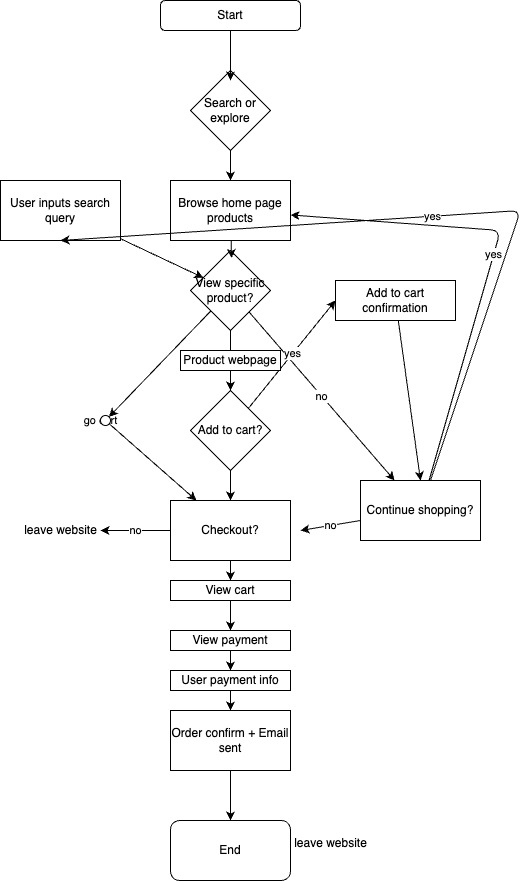

The diagram above was exported from draw.io. Its source (the exported page's mxGraphModel, read from the mxfile embedded in the PNG):
<mxGraphModel dx="326" dy="476" grid="1" gridSize="10" guides="1" tooltips="1" connect="1" arrows="1" fold="1" page="1" pageScale="1" pageWidth="850" pageHeight="1100" math="0" shadow="0">
  <root>
    <mxCell id="0" />
    <mxCell id="1" parent="0" />
    <mxCell id="56" value="Start" style="rounded=1;whiteSpace=wrap;html=1;" vertex="1" parent="1">
      <mxGeometry x="250" y="100" width="140" height="30" as="geometry" />
    </mxCell>
    <mxCell id="64" style="edgeStyle=none;html=1;entryX=0.5;entryY=0;entryDx=0;entryDy=0;" edge="1" parent="1" source="57" target="58">
      <mxGeometry relative="1" as="geometry" />
    </mxCell>
    <mxCell id="57" value="Search or explore" style="rhombus;whiteSpace=wrap;html=1;" vertex="1" parent="1">
      <mxGeometry x="280" y="170" width="80" height="80" as="geometry" />
    </mxCell>
    <mxCell id="58" value="Browse home page products" style="whiteSpace=wrap;html=1;" vertex="1" parent="1">
      <mxGeometry x="260" y="280" width="120" height="60" as="geometry" />
    </mxCell>
    <mxCell id="66" style="edgeStyle=none;html=1;" edge="1" parent="1" source="59" target="60">
      <mxGeometry relative="1" as="geometry" />
    </mxCell>
    <mxCell id="59" value="User inputs search query" style="whiteSpace=wrap;html=1;" vertex="1" parent="1">
      <mxGeometry x="90" y="280" width="120" height="60" as="geometry" />
    </mxCell>
    <mxCell id="69" style="edgeStyle=none;html=1;" edge="1" parent="1" target="67">
      <mxGeometry relative="1" as="geometry">
        <mxPoint x="320" y="470" as="sourcePoint" />
      </mxGeometry>
    </mxCell>
    <mxCell id="77" value="go cart" style="edgeStyle=none;html=1;" edge="1" parent="1" source="78">
      <mxGeometry relative="1" as="geometry">
        <mxPoint x="190" y="520" as="targetPoint" />
      </mxGeometry>
    </mxCell>
    <mxCell id="90" value="no" style="edgeStyle=none;html=1;" edge="1" parent="1" source="60" target="68">
      <mxGeometry relative="1" as="geometry" />
    </mxCell>
    <mxCell id="95" value="yes" style="edgeStyle=none;html=1;" edge="1" parent="1" source="60" target="67">
      <mxGeometry relative="1" as="geometry" />
    </mxCell>
    <mxCell id="60" value="View specific product?" style="rhombus;whiteSpace=wrap;html=1;" vertex="1" parent="1">
      <mxGeometry x="280" y="350" width="80" height="80" as="geometry" />
    </mxCell>
    <mxCell id="63" style="edgeStyle=none;html=1;entryX=0.5;entryY=0.125;entryDx=0;entryDy=0;entryPerimeter=0;" edge="1" parent="1" source="56" target="57">
      <mxGeometry relative="1" as="geometry" />
    </mxCell>
    <mxCell id="65" style="edgeStyle=none;html=1;entryX=0.513;entryY=0.094;entryDx=0;entryDy=0;entryPerimeter=0;" edge="1" parent="1" source="58" target="60">
      <mxGeometry relative="1" as="geometry" />
    </mxCell>
    <mxCell id="70" value="yes" style="edgeStyle=none;html=1;entryX=0;entryY=0.5;entryDx=0;entryDy=0;" edge="1" parent="1" source="67" target="88">
      <mxGeometry x="0.0088" relative="1" as="geometry">
        <mxPoint x="430" y="460" as="targetPoint" />
        <mxPoint as="offset" />
      </mxGeometry>
    </mxCell>
    <mxCell id="74" style="edgeStyle=none;html=1;entryX=0.5;entryY=0;entryDx=0;entryDy=0;" edge="1" parent="1" source="67" target="71">
      <mxGeometry relative="1" as="geometry" />
    </mxCell>
    <mxCell id="67" value="Add to cart?" style="rhombus;whiteSpace=wrap;html=1;" vertex="1" parent="1">
      <mxGeometry x="280" y="490" width="80" height="80" as="geometry" />
    </mxCell>
    <mxCell id="98" value="no" style="edgeStyle=none;html=1;" edge="1" parent="1" source="68">
      <mxGeometry relative="1" as="geometry">
        <mxPoint x="390" y="630" as="targetPoint" />
      </mxGeometry>
    </mxCell>
    <mxCell id="99" value="yes" style="edgeStyle=none;html=1;" edge="1" parent="1" source="68" target="58">
      <mxGeometry relative="1" as="geometry">
        <Array as="points">
          <mxPoint x="590" y="330" />
        </Array>
      </mxGeometry>
    </mxCell>
    <mxCell id="100" value="yes" style="edgeStyle=none;html=1;entryX=0.5;entryY=1;entryDx=0;entryDy=0;" edge="1" parent="1" source="68" target="59">
      <mxGeometry relative="1" as="geometry">
        <Array as="points">
          <mxPoint x="610" y="310" />
        </Array>
      </mxGeometry>
    </mxCell>
    <mxCell id="68" value="Continue shopping?" style="whiteSpace=wrap;html=1;" vertex="1" parent="1">
      <mxGeometry x="450" y="580" width="120" height="60" as="geometry" />
    </mxCell>
    <mxCell id="75" style="edgeStyle=none;html=1;" edge="1" parent="1" source="71">
      <mxGeometry relative="1" as="geometry">
        <mxPoint x="320" y="680" as="targetPoint" />
      </mxGeometry>
    </mxCell>
    <mxCell id="101" value="no" style="edgeStyle=none;html=1;" edge="1" parent="1" source="71">
      <mxGeometry relative="1" as="geometry">
        <mxPoint x="190" y="630" as="targetPoint" />
      </mxGeometry>
    </mxCell>
    <mxCell id="71" value="Checkout?" style="whiteSpace=wrap;html=1;" vertex="1" parent="1">
      <mxGeometry x="260" y="600" width="120" height="60" as="geometry" />
    </mxCell>
    <mxCell id="108" value="" style="edgeStyle=none;html=1;entryX=0.5;entryY=0;entryDx=0;entryDy=0;" edge="1" parent="1" source="72" target="107">
      <mxGeometry relative="1" as="geometry" />
    </mxCell>
    <mxCell id="72" value="View payment" style="whiteSpace=wrap;html=1;" vertex="1" parent="1">
      <mxGeometry x="260" y="730" width="120" height="20" as="geometry" />
    </mxCell>
    <mxCell id="87" style="edgeStyle=none;html=1;" edge="1" parent="1" source="73" target="85">
      <mxGeometry relative="1" as="geometry" />
    </mxCell>
    <mxCell id="73" value="Order confirm + Email sent" style="whiteSpace=wrap;html=1;" vertex="1" parent="1">
      <mxGeometry x="260" y="810" width="120" height="60" as="geometry" />
    </mxCell>
    <mxCell id="79" value="" style="edgeStyle=none;html=1;" edge="1" parent="1" source="60" target="78">
      <mxGeometry relative="1" as="geometry">
        <mxPoint x="190" y="520" as="targetPoint" />
        <mxPoint x="299" y="419" as="sourcePoint" />
      </mxGeometry>
    </mxCell>
    <mxCell id="80" style="edgeStyle=none;html=1;" edge="1" parent="1" source="78" target="71">
      <mxGeometry relative="1" as="geometry" />
    </mxCell>
    <mxCell id="78" value="" style="ellipse;whiteSpace=wrap;html=1;aspect=fixed;" vertex="1" parent="1">
      <mxGeometry x="190" y="515" width="10" height="10" as="geometry" />
    </mxCell>
    <mxCell id="85" value="End" style="rounded=1;whiteSpace=wrap;html=1;" vertex="1" parent="1">
      <mxGeometry x="260" y="920" width="120" height="60" as="geometry" />
    </mxCell>
    <mxCell id="89" style="edgeStyle=none;html=1;entryX=0.5;entryY=0;entryDx=0;entryDy=0;" edge="1" parent="1" source="88" target="68">
      <mxGeometry relative="1" as="geometry" />
    </mxCell>
    <mxCell id="88" value="Add to cart confirmation" style="whiteSpace=wrap;html=1;" vertex="1" parent="1">
      <mxGeometry x="425" y="380" width="120" height="40" as="geometry" />
    </mxCell>
    <mxCell id="97" value="" style="edgeStyle=none;html=1;" edge="1" parent="1" source="92" target="67">
      <mxGeometry relative="1" as="geometry" />
    </mxCell>
    <mxCell id="92" value="Product webpage" style="whiteSpace=wrap;html=1;" vertex="1" parent="1">
      <mxGeometry x="270" y="450" width="100" height="20" as="geometry" />
    </mxCell>
    <mxCell id="102" value="leave website" style="text;html=1;align=center;verticalAlign=middle;resizable=0;points=[];autosize=1;strokeColor=none;fillColor=none;" vertex="1" parent="1">
      <mxGeometry x="100" y="615" width="100" height="30" as="geometry" />
    </mxCell>
    <mxCell id="104" value="" style="edgeStyle=none;html=1;" edge="1" parent="1" source="103">
      <mxGeometry relative="1" as="geometry">
        <mxPoint x="320" y="730" as="targetPoint" />
      </mxGeometry>
    </mxCell>
    <mxCell id="103" value="View cart" style="whiteSpace=wrap;html=1;" vertex="1" parent="1">
      <mxGeometry x="260" y="680" width="120" height="20" as="geometry" />
    </mxCell>
    <mxCell id="109" value="" style="edgeStyle=none;html=1;" edge="1" parent="1" source="107" target="73">
      <mxGeometry relative="1" as="geometry" />
    </mxCell>
    <mxCell id="107" value="User payment info" style="whiteSpace=wrap;html=1;" vertex="1" parent="1">
      <mxGeometry x="260" y="770" width="120" height="20" as="geometry" />
    </mxCell>
    <mxCell id="110" value="leave website" style="text;html=1;align=center;verticalAlign=middle;resizable=0;points=[];autosize=1;strokeColor=none;fillColor=none;" vertex="1" parent="1">
      <mxGeometry x="370" y="928" width="100" height="30" as="geometry" />
    </mxCell>
  </root>
</mxGraphModel>